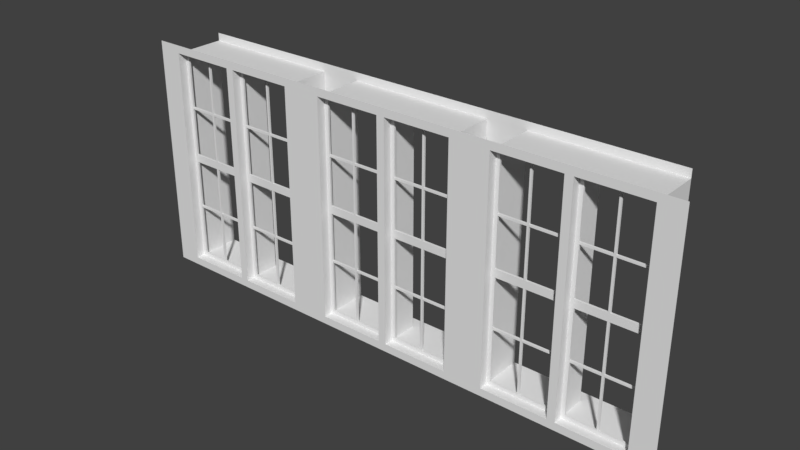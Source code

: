 # Source: Fenster_Standard_65cm.blend  (saved by Blender 2.79.0; exported with 4.5.12 LTS)
import bpy
from mathutils import Matrix  # noqa: F401  (used for matrix-valued properties, if any)

bpy.ops.wm.read_factory_settings(use_empty=True)
scene = bpy.context.scene
scene.name = 'Scene'

# ---- collections
col_collection_1 = bpy.data.collections.new('Collection 1'); scene.collection.children.link(col_collection_1)
col_collection_2 = bpy.data.collections.new('Collection 2'); scene.collection.children.link(col_collection_2)
col_collection_2.hide_render = True
col_collection_2.hide_viewport = True
col_referenz_bauplan_eg = bpy.data.collections.new('Referenz_Bauplan_EG')  # instanced only; not linked into the scene

# ---- materials (node trees are filled in below, after node groups)
mat_fenstergitter = bpy.data.materials.new('Fenstergitter')
mat_fensterrahmen = bpy.data.materials.new('Fensterrahmen')

# ---- material node trees

# ---- world
world_world = bpy.data.worlds.new('World'); scene.world = world_world
world_world.color = (0.05088, 0.05088, 0.05088)
world_world.use_sun_shadow = False
world_world.sun_shadow_jitter_overblur = 0.0
world_world.cycles.sampling_method = 'MANUAL'

# ---- meshes
me_fenster_mesh = bpy.data.meshes.new('Fenster_mesh')
me_fenster_mesh.from_pydata([(0.05, 0.0, 2.062), (0.05, 0.5, 0.0), (0.05, 0.0, 2.8), (0.05, 0.5, 2.8), (0.05, 0.0, 0.0), (0.05, 0.0, 2.088), (0.05, 0.1125, 2.062), (0.05, 0.1125, 2.8), (0.85, 0.1375, 2.8), (0.05, 0.1125, 2.088), (0.05, 0.1125, 0.0), (0.85, 0.1125, 2.8), (0.9, 0.1125, 2.062), (0.9, 0.1125, 2.088), (0.05, 0.1375, 2.8), (0.9, 0.1125, 2.8), (0.05, 0.1375, 0.0), (0.9, 0.1375, 2.8), (0.9, 0.1125, 0.0), (0.05, 0.1375, 2.088), (0.9, 0.1375, 0.0), (0.9, 0.1375, 2.062), (0.9, 0.1375, 2.088), (0.85, 0.1125, 2.062), (0.85, 0.1125, 2.088), (0.85, 0.1375, 2.088), (0.85, 0.1375, 2.062), (-2.98e-08, 0.0, 2.062), (-1.49e-08, 0.5, 0.0), (-2.98e-08, 0.5, 2.8), (0.05, 0.5, 2.75), (-2.98e-08, 0.0, 2.8), (-2.98e-08, 0.0, 2.088), (0.0, 0.0, 0.0), (0.9, 0.1375, 0.05), (0.9, 0.1125, 0.05), (0.85, 0.1125, 0.05), (0.05, 0.5, 0.05), (0.05, 0.0, 0.05), (0.05, 0.1125, 0.05), (0.05, 0.1375, 0.05), (0.0, 0.0, 0.05), (-1.49e-08, 0.5, 0.05), (0.85, 0.1125, 0.0), (0.85, 0.1375, 0.0), (0.85, 0.1375, 0.05), (0.05, 0.0, 2.75), (0.05, 0.1125, 2.75), (0.05, 0.1375, 2.75), (-2.98e-08, 0.5, 2.75), (-2.98e-08, 0.0, 2.75), (0.9, 0.1375, 2.75), (0.9, 0.1125, 2.75), (0.85, 0.1125, 2.75), (0.85, 0.1375, 2.75), (0.05, 0.5, 2.088), (-2.98e-08, 0.5, 2.088), (0.1, 0.1125, 2.088), (0.1, 0.1375, 2.088), (0.1, 0.1125, 2.8), (0.1, 0.1375, 2.8), (0.1, 0.1125, 0.0), (0.1, 0.1375, 0.05), (0.1, 0.1375, 0.0), (0.1, 0.1125, 0.05), (0.1, 0.1375, 2.062), (0.1, 0.1125, 2.062), (0.1, 0.1125, 2.75), (0.1, 0.1375, 2.75), (0.5, 0.1125, 2.8), (0.5, 0.1375, 2.8), (0.5, 0.1375, 2.75), (0.5, 0.1125, 2.75), (0.475, 0.1375, 2.8), (0.475, 0.1125, 2.8), (0.5, 0.1125, 2.088), (0.5, 0.1375, 2.088), (0.05, 0.1375, 2.062), (0.5, 0.1375, 2.062), (-2.98e-08, 0.5, 2.062), (0.05, 0.5, 2.062), (0.475, 0.1125, 2.088), (0.475, 0.1375, 2.088), (0.475, 0.1125, 0.0), (0.5, 0.1125, 0.0), (0.5, 0.1375, 0.05), (0.475, 0.1375, 0.05), (0.5, 0.1375, 0.0), (0.475, 0.1375, 0.0), (0.5, 0.1125, 0.05), (0.475, 0.1125, 0.05), (0.475, 0.1375, 2.062), (0.5, 0.1125, 2.062), (0.475, 0.1125, 2.062), (0.475, 0.1125, 2.75), (0.475, 0.1375, 2.75), (0.9, 0.1375, 0.7125), (0.9, 0.1375, 0.7375), (0.9, 0.1375, 1.35), (0.9, 0.1375, 1.45), (0.9, 0.1125, 0.7125), (0.9, 0.1125, 0.7375), (0.9, 0.1125, 1.35), (0.9, 0.1125, 1.45), (0.85, 0.1125, 1.45), (0.85, 0.1125, 1.35), (0.85, 0.1125, 0.7125), (0.85, 0.1375, 1.35), (0.85, 0.1375, 0.7125), (0.5, 0.1125, 0.7125), (0.5, 0.1125, 0.7375), (0.5, 0.1125, 1.35), (0.5, 0.1125, 1.45), (0.475, 0.1125, 1.45), (0.475, 0.1125, 1.35), (0.475, 0.1375, 0.7125), (0.475, 0.1375, 1.45), (0.5, 0.1375, 1.45), (0.5, 0.1375, 1.35), (0.5, 0.1375, 0.7375), (0.5, 0.1375, 0.7125), (0.05, 0.1125, 0.7125), (0.05, 0.1125, 0.7375), (0.05, 0.1125, 1.35), (0.05, 0.1125, 1.45), (0.05, 0.5, 1.45), (0.05, 0.5, 1.35), (0.05, 0.5, 0.7375), (0.05, 0.5, 0.7125), (0.05, 0.0, 1.45), (0.05, 0.0, 1.35), (0.05, 0.0, 0.7375), (0.05, 0.0, 0.7125), (-2.98e-08, 0.0, 1.45), (-2.98e-08, 0.0, 1.35), (0.0, 0.0, 0.7375), (0.0, 0.0, 0.7125), (-2.98e-08, 0.5, 1.45), (-2.98e-08, 0.5, 1.35), (-2.98e-08, 0.5, 0.7375), (-2.98e-08, 0.5, 0.7125), (0.1, 0.1125, 0.7125), (0.1, 0.1125, 0.7375), (0.1, 0.1125, 1.35), (0.1, 0.1125, 1.45), (0.05, 0.1375, 1.45), (0.05, 0.1375, 1.35), (0.05, 0.1375, 0.7375), (0.05, 0.1375, 0.7125), (0.1, 0.1375, 1.45), (0.1, 0.1375, 1.35), (0.1, 0.1375, 0.7375), (0.1, 0.1375, 0.7125), (0.475, 0.1125, 0.7125), (0.475, 0.1125, 0.7375), (0.475, 0.1375, 0.7375), (0.85, 0.1125, 0.7375), (0.85, 0.1375, 0.7375), (0.475, 0.1375, 1.35), (0.85, 0.1375, 1.45)], [], [(42, 37, 1, 28), (48, 30, 3, 14), (25, 26, 78, 76), (51, 54, 8, 17), (129, 124, 6, 0), (46, 47, 7, 2), (22, 21, 26, 25), (53, 52, 15, 11), (35, 36, 43, 18), (45, 34, 20, 44), (92, 78, 26, 23), (19, 58, 65, 77), (76, 75, 24, 25), (76, 78, 91, 82), (65, 58, 82, 91), (5, 32, 27, 0), (38, 41, 33, 4), (46, 50, 32, 5), (108, 96, 34, 45), (100, 106, 36, 35), (106, 108, 45, 36), (132, 136, 41, 38), (89, 84, 43, 36), (4, 10, 39, 38), (16, 1, 37, 40), (140, 128, 37, 42), (85, 89, 36, 45), (87, 85, 45, 44), (2, 31, 50, 46), (9, 19, 48, 47), (5, 9, 47, 46), (29, 3, 30, 49), (24, 13, 52, 53), (22, 25, 54, 51), (25, 24, 53, 54), (72, 71, 54, 53), (69, 72, 53, 11), (71, 70, 8, 54), (57, 58, 68, 67), (48, 14, 60, 68), (7, 47, 67, 59), (16, 40, 62, 63), (124, 144, 66, 6), (39, 10, 61, 64), (149, 145, 77, 65), (144, 149, 65, 66), (9, 57, 67, 47), (58, 19, 48, 68), (95, 73, 70, 71), (74, 94, 72, 69), (67, 68, 95, 94), (59, 67, 94, 74), (68, 60, 73, 95), (125, 137, 79, 80), (145, 125, 80, 77), (0, 6, 9, 5), (82, 81, 94, 95), (77, 80, 55, 19), (66, 65, 91, 93), (80, 79, 56, 55), (58, 57, 81, 82), (55, 56, 49, 30), (19, 55, 30, 48), (63, 62, 86, 88), (88, 86, 85, 87), (62, 64, 90, 86), (113, 112, 92, 93), (64, 61, 83, 90), (90, 83, 84, 89), (117, 116, 91, 78), (116, 113, 93, 91), (112, 117, 78, 92), (81, 75, 72, 94), (75, 76, 71, 72), (76, 82, 95, 71), (23, 26, 159, 104), (105, 107, 157, 156), (12, 23, 104, 103), (103, 104, 105, 102), (102, 105, 156, 101), (101, 156, 106, 100), (26, 21, 99, 159), (159, 99, 98, 107), (107, 98, 97, 157), (157, 97, 96, 108), (89, 85, 120, 109), (119, 110, 156, 157), (110, 119, 118, 111), (117, 112, 104, 159), (86, 90, 153, 115), (155, 154, 114, 158), (85, 86, 115, 120), (120, 115, 155, 119), (119, 155, 158, 118), (118, 158, 116, 117), (90, 89, 109, 153), (153, 109, 110, 154), (154, 110, 111, 114), (114, 111, 112, 113), (64, 62, 152, 141), (152, 151, 155, 115), (142, 151, 150, 143), (150, 149, 116, 158), (62, 40, 148, 152), (152, 148, 147, 151), (151, 147, 146, 150), (150, 146, 145, 149), (39, 64, 141, 121), (121, 141, 142, 122), (122, 142, 143, 123), (123, 143, 144, 124), (137, 125, 126, 138), (138, 126, 127, 139), (139, 127, 128, 140), (0, 27, 133, 129), (129, 133, 134, 130), (130, 134, 135, 131), (131, 135, 136, 132), (38, 39, 121, 132), (132, 121, 122, 131), (131, 122, 123, 130), (130, 123, 124, 129), (40, 37, 128, 148), (148, 128, 127, 147), (147, 127, 126, 146), (146, 126, 125, 145), (142, 141, 153, 154), (141, 152, 115, 153), (151, 142, 154, 155), (120, 119, 157, 108), (109, 120, 108, 106), (110, 109, 106, 156), (144, 143, 114, 113), (143, 150, 158, 114), (149, 144, 113, 116), (118, 117, 159, 107), (111, 118, 107, 105), (112, 111, 105, 104), (57, 9, 6, 66), (81, 93, 92, 75), (81, 57, 66, 93), (12, 13, 24, 23), (24, 75, 92, 23)])
_uv = me_fenster_mesh.uv_layers.new(name='UVMap')
_uv.uv.foreach_set('vector', [0.8803, 0.02128, 0.8619, 0.02128, 0.8619, 0.003546, 0.8803, 0.003546, 0.6952, 0.9787, 0.8287, 0.9787, 0.8287, 0.9965, 0.6952, 0.9965, 0.0221, 0.7438, 0.0221, 0.7349, 0.151, 0.7349, 0.151, 0.7438, 0.003683, 0.9787, 0.0221, 0.9787, 0.0221, 0.9965, 0.003683, 0.9965, 0.6446, 0.5177, 0.686, 0.5177, 0.686, 0.7349, 0.6446, 0.7349, 0.6446, 0.9787, 0.686, 0.9787, 0.686, 0.9965, 0.6446, 0.9965, 0.003683, 0.7438, 0.003683, 0.7349, 0.0221, 0.7349, 0.0221, 0.7438, 0.3425, 0.02128, 0.3241, 0.02128, 0.3241, 0.003546, 0.3425, 0.003546, 0.3241, 0.9787, 0.3425, 0.9787, 0.3425, 0.9965, 0.3241, 0.9965, 0.0221, 0.02128, 0.003683, 0.02128, 0.003683, 0.003546, 0.0221, 0.003546, 0.9963, 0.3989, 0.9871, 0.3989, 0.9871, 0.2748, 0.9963, 0.2748, 0.3168, 0.7438, 0.2983, 0.7438, 0.2983, 0.7349, 0.3168, 0.7349, 0.9797, 0.6879, 0.9705, 0.6879, 0.9705, 0.5638, 0.9797, 0.5638, 0.151, 0.7438, 0.151, 0.7349, 0.1602, 0.7349, 0.1602, 0.7438, 0.2983, 0.7349, 0.2983, 0.7438, 0.1602, 0.7438, 0.1602, 0.7349, 0.8361, 0.2562, 0.8545, 0.2562, 0.8545, 0.2651, 0.8361, 0.2651, 0.8361, 0.9787, 0.8545, 0.9787, 0.8545, 0.9965, 0.8361, 0.9965, 0.8361, 0.02128, 0.8545, 0.02128, 0.8545, 0.2562, 0.8361, 0.2562, 0.0221, 0.2562, 0.003683, 0.2562, 0.003683, 0.02128, 0.0221, 0.02128, 0.3241, 0.7438, 0.3425, 0.7438, 0.3425, 0.9787, 0.3241, 0.9787, 0.9042, 0.4876, 0.9134, 0.4876, 0.9134, 0.7225, 0.9042, 0.7225, 0.8361, 0.7438, 0.8545, 0.7438, 0.8545, 0.9787, 0.8361, 0.9787, 0.4715, 0.9787, 0.4715, 0.9965, 0.3425, 0.9965, 0.3425, 0.9787, 0.6446, 0.003546, 0.686, 0.003546, 0.686, 0.02128, 0.6446, 0.02128, 0.6952, 0.003546, 0.8287, 0.003546, 0.8287, 0.02128, 0.6952, 0.02128, 0.8803, 0.2562, 0.8619, 0.2562, 0.8619, 0.02128, 0.8803, 0.02128, 0.9632, 0.9406, 0.954, 0.9406, 0.954, 0.8165, 0.9632, 0.8165, 0.151, 0.003546, 0.151, 0.02128, 0.0221, 0.02128, 0.0221, 0.003546, 0.8361, 0.003546, 0.8545, 0.003546, 0.8545, 0.02128, 0.8361, 0.02128, 0.686, 0.7438, 0.6952, 0.7438, 0.6952, 0.9787, 0.686, 0.9787, 0.6446, 0.7438, 0.686, 0.7438, 0.686, 0.9787, 0.6446, 0.9787, 0.8803, 0.9965, 0.8619, 0.9965, 0.8619, 0.9787, 0.8803, 0.9787, 0.3425, 0.2562, 0.3241, 0.2562, 0.3241, 0.02128, 0.3425, 0.02128, 0.003683, 0.7438, 0.0221, 0.7438, 0.0221, 0.9787, 0.003683, 0.9787, 0.93, 0.2385, 0.9208, 0.2385, 0.9208, 0.003546, 0.93, 0.003546, 0.9963, 0.2677, 0.9871, 0.2677, 0.9871, 0.1436, 0.9963, 0.1436, 0.4715, 0.003546, 0.4715, 0.02128, 0.3425, 0.02128, 0.3425, 0.003546, 0.151, 0.9787, 0.151, 0.9965, 0.0221, 0.9965, 0.0221, 0.9787, 0.8877, 0.003546, 0.8969, 0.003546, 0.8969, 0.2385, 0.8877, 0.2385, 0.3168, 0.9787, 0.3168, 0.9965, 0.2983, 0.9965, 0.2983, 0.9787, 0.6372, 0.003546, 0.6372, 0.02128, 0.6188, 0.02128, 0.6188, 0.003546, 0.3168, 0.003546, 0.3168, 0.02128, 0.2983, 0.02128, 0.2983, 0.003546, 0.6372, 0.4823, 0.6188, 0.4823, 0.6188, 0.2651, 0.6372, 0.2651, 0.6372, 0.9787, 0.6372, 0.9965, 0.6188, 0.9965, 0.6188, 0.9787, 0.2983, 0.5177, 0.3168, 0.5177, 0.3168, 0.7349, 0.2983, 0.7349, 0.9374, 0.003546, 0.9466, 0.003546, 0.9466, 0.2207, 0.9374, 0.2207, 0.6372, 0.2562, 0.6188, 0.2562, 0.6188, 0.02128, 0.6372, 0.02128, 0.2983, 0.7438, 0.3168, 0.7438, 0.3168, 0.9787, 0.2983, 0.9787, 0.1602, 0.9787, 0.1602, 0.9965, 0.151, 0.9965, 0.151, 0.9787, 0.4807, 0.003546, 0.4807, 0.02128, 0.4715, 0.02128, 0.4715, 0.003546, 0.9797, 0.1365, 0.9705, 0.1365, 0.9705, 0.003546, 0.9797, 0.003546, 0.6188, 0.003546, 0.6188, 0.02128, 0.4807, 0.02128, 0.4807, 0.003546, 0.2983, 0.9787, 0.2983, 0.9965, 0.1602, 0.9965, 0.1602, 0.9787, 0.8619, 0.5177, 0.8803, 0.5177, 0.8803, 0.7349, 0.8619, 0.7349, 0.6952, 0.5177, 0.8287, 0.5177, 0.8287, 0.7349, 0.6952, 0.7349, 0.6446, 0.7349, 0.686, 0.7349, 0.686, 0.7438, 0.6446, 0.7438, 0.9134, 0.4805, 0.9042, 0.4805, 0.9042, 0.2456, 0.9134, 0.2456, 0.6952, 0.7349, 0.8287, 0.7349, 0.8287, 0.7438, 0.6952, 0.7438, 0.9797, 0.2766, 0.9705, 0.2766, 0.9705, 0.1436, 0.9797, 0.1436, 0.8619, 0.7349, 0.8803, 0.7349, 0.8803, 0.7438, 0.8619, 0.7438, 0.8969, 0.8626, 0.8877, 0.8626, 0.8877, 0.7296, 0.8969, 0.7296, 0.8619, 0.7438, 0.8803, 0.7438, 0.8803, 0.9787, 0.8619, 0.9787, 0.6952, 0.7438, 0.8287, 0.7438, 0.8287, 0.9787, 0.6952, 0.9787, 0.2983, 0.003546, 0.2983, 0.02128, 0.1602, 0.02128, 0.1602, 0.003546, 0.1602, 0.003546, 0.1602, 0.02128, 0.151, 0.02128, 0.151, 0.003546, 0.93, 0.8626, 0.9208, 0.8626, 0.9208, 0.7296, 0.93, 0.7296, 0.4807, 0.4823, 0.4715, 0.4823, 0.4715, 0.2651, 0.4807, 0.2651, 0.6188, 0.9787, 0.6188, 0.9965, 0.4807, 0.9965, 0.4807, 0.9787, 0.4807, 0.9787, 0.4807, 0.9965, 0.4715, 0.9965, 0.4715, 0.9787, 0.151, 0.5177, 0.1602, 0.5177, 0.1602, 0.7349, 0.151, 0.7349, 0.9466, 0.6693, 0.9374, 0.6693, 0.9374, 0.4521, 0.9466, 0.4521, 0.9374, 0.2278, 0.9466, 0.2278, 0.9466, 0.445, 0.9374, 0.445, 0.4807, 0.2562, 0.4715, 0.2562, 0.4715, 0.02128, 0.4807, 0.02128, 0.8877, 0.2456, 0.8969, 0.2456, 0.8969, 0.4805, 0.8877, 0.4805, 0.151, 0.7438, 0.1602, 0.7438, 0.1602, 0.9787, 0.151, 0.9787, 0.9208, 0.4876, 0.93, 0.4876, 0.93, 0.7048, 0.9208, 0.7048, 0.954, 0.4521, 0.9632, 0.4521, 0.9632, 0.6693, 0.954, 0.6693, 0.3241, 0.2651, 0.3425, 0.2651, 0.3425, 0.4823, 0.3241, 0.4823, 0.3241, 0.4823, 0.3425, 0.4823, 0.3425, 0.5177, 0.3241, 0.5177, 0.3241, 0.5177, 0.3425, 0.5177, 0.3425, 0.7349, 0.3241, 0.7349, 0.3241, 0.7349, 0.3425, 0.7349, 0.3425, 0.7438, 0.3241, 0.7438, 0.0221, 0.7349, 0.003683, 0.7349, 0.003683, 0.5177, 0.0221, 0.5177, 0.0221, 0.5177, 0.003683, 0.5177, 0.003683, 0.4823, 0.0221, 0.4823, 0.0221, 0.4823, 0.003683, 0.4823, 0.003683, 0.2651, 0.0221, 0.2651, 0.0221, 0.2651, 0.003683, 0.2651, 0.003683, 0.2562, 0.0221, 0.2562, 0.8877, 0.4876, 0.8969, 0.4876, 0.8969, 0.7225, 0.8877, 0.7225, 0.9797, 0.9504, 0.9705, 0.9504, 0.9705, 0.8262, 0.9797, 0.8262, 0.9374, 0.6764, 0.9466, 0.6764, 0.9466, 0.8936, 0.9374, 0.8936, 0.9797, 0.8191, 0.9705, 0.8191, 0.9705, 0.695, 0.9797, 0.695, 0.93, 0.4805, 0.9208, 0.4805, 0.9208, 0.2456, 0.93, 0.2456, 0.9632, 0.445, 0.954, 0.445, 0.954, 0.2278, 0.9632, 0.2278, 0.151, 0.02128, 0.1602, 0.02128, 0.1602, 0.2562, 0.151, 0.2562, 0.151, 0.2562, 0.1602, 0.2562, 0.1602, 0.2651, 0.151, 0.2651, 0.151, 0.2651, 0.1602, 0.2651, 0.1602, 0.4823, 0.151, 0.4823, 0.151, 0.4823, 0.1602, 0.4823, 0.1602, 0.5177, 0.151, 0.5177, 0.4807, 0.9787, 0.4715, 0.9787, 0.4715, 0.7438, 0.4807, 0.7438, 0.4807, 0.7438, 0.4715, 0.7438, 0.4715, 0.7349, 0.4807, 0.7349, 0.4807, 0.7349, 0.4715, 0.7349, 0.4715, 0.5177, 0.4807, 0.5177, 0.4807, 0.5177, 0.4715, 0.5177, 0.4715, 0.4823, 0.4807, 0.4823, 0.9042, 0.003546, 0.9134, 0.003546, 0.9134, 0.2385, 0.9042, 0.2385, 0.2983, 0.2562, 0.2983, 0.2651, 0.1602, 0.2651, 0.1602, 0.2562, 0.954, 0.003546, 0.9632, 0.003546, 0.9632, 0.2207, 0.954, 0.2207, 0.2983, 0.4823, 0.2983, 0.5177, 0.1602, 0.5177, 0.1602, 0.4823, 0.2983, 0.02128, 0.3168, 0.02128, 0.3168, 0.2562, 0.2983, 0.2562, 0.2983, 0.2562, 0.3168, 0.2562, 0.3168, 0.2651, 0.2983, 0.2651, 0.2983, 0.2651, 0.3168, 0.2651, 0.3168, 0.4823, 0.2983, 0.4823, 0.2983, 0.4823, 0.3168, 0.4823, 0.3168, 0.5177, 0.2983, 0.5177, 0.6372, 0.9787, 0.6188, 0.9787, 0.6188, 0.7438, 0.6372, 0.7438, 0.6372, 0.7438, 0.6188, 0.7438, 0.6188, 0.7349, 0.6372, 0.7349, 0.6372, 0.7349, 0.6188, 0.7349, 0.6188, 0.5177, 0.6372, 0.5177, 0.6372, 0.5177, 0.6188, 0.5177, 0.6188, 0.4823, 0.6372, 0.4823, 0.8803, 0.5177, 0.8619, 0.5177, 0.8619, 0.4823, 0.8803, 0.4823, 0.8803, 0.4823, 0.8619, 0.4823, 0.8619, 0.2651, 0.8803, 0.2651, 0.8803, 0.2651, 0.8619, 0.2651, 0.8619, 0.2562, 0.8803, 0.2562, 0.8361, 0.2651, 0.8545, 0.2651, 0.8545, 0.4823, 0.8361, 0.4823, 0.8361, 0.4823, 0.8545, 0.4823, 0.8545, 0.5177, 0.8361, 0.5177, 0.8361, 0.5177, 0.8545, 0.5177, 0.8545, 0.7349, 0.8361, 0.7349, 0.8361, 0.7349, 0.8545, 0.7349, 0.8545, 0.7438, 0.8361, 0.7438, 0.6446, 0.02128, 0.686, 0.02128, 0.686, 0.2562, 0.6446, 0.2562, 0.6446, 0.2562, 0.686, 0.2562, 0.686, 0.2651, 0.6446, 0.2651, 0.6446, 0.2651, 0.686, 0.2651, 0.686, 0.4823, 0.6446, 0.4823, 0.6446, 0.4823, 0.686, 0.4823, 0.686, 0.5177, 0.6446, 0.5177, 0.6952, 0.02128, 0.8287, 0.02128, 0.8287, 0.2562, 0.6952, 0.2562, 0.6952, 0.2562, 0.8287, 0.2562, 0.8287, 0.2651, 0.6952, 0.2651, 0.6952, 0.2651, 0.8287, 0.2651, 0.8287, 0.4823, 0.6952, 0.4823, 0.6952, 0.4823, 0.8287, 0.4823, 0.8287, 0.5177, 0.6952, 0.5177, 0.6188, 0.7349, 0.6188, 0.7438, 0.4807, 0.7438, 0.4807, 0.7349, 0.9797, 0.4167, 0.9705, 0.4167, 0.9705, 0.2837, 0.9797, 0.2837, 0.9134, 0.8626, 0.9042, 0.8626, 0.9042, 0.7296, 0.9134, 0.7296, 0.151, 0.2562, 0.151, 0.2651, 0.0221, 0.2651, 0.0221, 0.2562, 0.9963, 0.5479, 0.9871, 0.5479, 0.9871, 0.4238, 0.9963, 0.4238, 0.4715, 0.7349, 0.4715, 0.7438, 0.3425, 0.7438, 0.3425, 0.7349, 0.6188, 0.4823, 0.6188, 0.5177, 0.4807, 0.5177, 0.4807, 0.4823, 0.9797, 0.5567, 0.9705, 0.5567, 0.9705, 0.4238, 0.9797, 0.4238, 0.9632, 0.8094, 0.954, 0.8094, 0.954, 0.6764, 0.9632, 0.6764, 0.151, 0.4823, 0.151, 0.5177, 0.0221, 0.5177, 0.0221, 0.4823, 0.9963, 0.1277, 0.9871, 0.1277, 0.9871, 0.003546, 0.9963, 0.003546, 0.4715, 0.4823, 0.4715, 0.5177, 0.3425, 0.5177, 0.3425, 0.4823, 0.6188, 0.2562, 0.6372, 0.2562, 0.6372, 0.2651, 0.6188, 0.2651, 0.4807, 0.2562, 0.4807, 0.2651, 0.4715, 0.2651, 0.4715, 0.2562, 0.4807, 0.2562, 0.6188, 0.2562, 0.6188, 0.2651, 0.4807, 0.2651, 0.3241, 0.2651, 0.3241, 0.2562, 0.3425, 0.2562, 0.3425, 0.2651, 0.3425, 0.2562, 0.4715, 0.2562, 0.4715, 0.2651, 0.3425, 0.2651])
me_fenster_mesh.materials.append(mat_fenstergitter)
me_fenster_mesh.use_remesh_preserve_volume = False
me_fenster_mesh.use_remesh_preserve_attributes = False
me_fenster_mesh.use_mirror_vertex_groups = False
me_fenster_mesh.update()
me_fenster_rahmen_mesh = bpy.data.meshes.new('Fenster Rahmen_mesh')
me_fenster_rahmen_mesh.from_pydata([(3.5, 0.0, 0.0), (3.5, 0.0, 3.0), (0.9, 0.0, 0.0), (0.9, 0.0, 3.0), (0.9, 0.65, 0.0), (0.9, 0.65, 3.0), (1.4, 0.0, 0.0), (1.4, 0.0, 3.0), (1.4, 0.65, 0.0), (1.4, 0.65, 3.0), (3.2, 0.0, 0.0), (3.2, 0.0, 3.0), (3.2, 0.65, 0.0), (3.2, 0.65, 3.0), (3.5, 0.0, 2.9), (0.9, 0.0, 2.9), (1.4, 0.0, 2.9), (3.2, 0.0, 2.9), (3.2, 0.65, 0.1), (1.4, 0.65, 0.1), (0.9, 0.65, 0.1), (3.5, 0.0, 0.1), (0.9, 0.65, 2.9), (3.2, 0.65, 2.9), (1.4, 0.65, 2.9), (0.9, 0.0, 0.1), (1.4, 0.0, 0.1), (3.2, 0.0, 0.1), (1.192e-07, 0.0, 3.0), (0.0, 0.65, 3.0), (1.192e-07, 0.0, 2.9), (0.0, 0.65, 2.9), (1.192e-07, 0.0, 0.0), (0.0, 0.65, 0.0), (0.0, 0.65, 0.1), (1.192e-07, 0.0, 0.1)], [], [(17, 14, 1, 11), (25, 15, 22, 20), (31, 29, 5, 22), (30, 15, 3, 28), (22, 5, 9, 24), (15, 16, 7, 3), (24, 9, 13, 23), (16, 17, 11, 7), (25, 26, 16, 15), (20, 22, 24, 19), (16, 26, 19, 24), (27, 17, 23, 18), (15, 30, 31, 22), (26, 27, 18, 19), (17, 16, 24, 23), (27, 21, 14, 17), (10, 0, 21, 27), (33, 34, 20, 4), (32, 2, 25, 35), (4, 20, 19, 8), (2, 6, 26, 25), (8, 19, 18, 12), (6, 10, 27, 26), (35, 25, 20, 34)])
_uv = me_fenster_rahmen_mesh.uv_layers.new(name='UVMap')
_uv.uv.foreach_set('vector', [0.4818, 0.05132, 0.4818, 0.001656, 0.4983, 0.001656, 0.4983, 0.05132, 0.6126, 0.9983, 0.6126, 0.5348, 0.7202, 0.5348, 0.7202, 0.9983, 0.5182, 0.5315, 0.5017, 0.5315, 0.5017, 0.3825, 0.5182, 0.3825, 0.4818, 0.5811, 0.4818, 0.4321, 0.4983, 0.4321, 0.4983, 0.5811, 0.5182, 0.3825, 0.5017, 0.3825, 0.5017, 0.2997, 0.5182, 0.2997, 0.4818, 0.4321, 0.4818, 0.3493, 0.4983, 0.3493, 0.4983, 0.4321, 0.5182, 0.2997, 0.5017, 0.2997, 0.5017, 0.001656, 0.5182, 0.001656, 0.4818, 0.3493, 0.4818, 0.05132, 0.4983, 0.05132, 0.4983, 0.3493, 0.01821, 0.4321, 0.01821, 0.3493, 0.4818, 0.3493, 0.4818, 0.4321, 0.9818, 0.3825, 0.5182, 0.3825, 0.5182, 0.2997, 0.9818, 0.2997, 0.7235, 0.9983, 0.7235, 0.5348, 0.8311, 0.5348, 0.8311, 0.9983, 0.5017, 0.9983, 0.5017, 0.5348, 0.6093, 0.5348, 0.6093, 0.9983, 0.3311, 0.5844, 0.3311, 0.7334, 0.2235, 0.7334, 0.2235, 0.5844, 0.1126, 0.8825, 0.1126, 0.5844, 0.2202, 0.5844, 0.2202, 0.8825, 0.1093, 0.5844, 0.1093, 0.8825, 0.001656, 0.8825, 0.001656, 0.5844, 0.01821, 0.05132, 0.01821, 0.001656, 0.4818, 0.001656, 0.4818, 0.05132, 0.001656, 0.05132, 0.001656, 0.001656, 0.01821, 0.001656, 0.01821, 0.05132, 0.9983, 0.5315, 0.9818, 0.5315, 0.9818, 0.3825, 0.9983, 0.3825, 0.001656, 0.5811, 0.001656, 0.4321, 0.01821, 0.4321, 0.01821, 0.5811, 0.9983, 0.3825, 0.9818, 0.3825, 0.9818, 0.2997, 0.9983, 0.2997, 0.001656, 0.4321, 0.001656, 0.3493, 0.01821, 0.3493, 0.01821, 0.4321, 0.9983, 0.2997, 0.9818, 0.2997, 0.9818, 0.001656, 0.9983, 0.001656, 0.001656, 0.3493, 0.001656, 0.05132, 0.01821, 0.05132, 0.01821, 0.3493, 0.4421, 0.5844, 0.4421, 0.7334, 0.3344, 0.7334, 0.3344, 0.5844])
me_fenster_rahmen_mesh.materials.append(mat_fensterrahmen)
me_fenster_rahmen_mesh.use_remesh_preserve_volume = False
me_fenster_rahmen_mesh.use_remesh_preserve_attributes = False
me_fenster_rahmen_mesh.use_mirror_vertex_groups = False
me_fenster_rahmen_mesh.update()

# ---- objects
ob_fenster_rechts = bpy.data.objects.new('Fenster_Rechts', me_fenster_mesh)
ob_fenster_links = bpy.data.objects.new('Fenster_Links', me_fenster_mesh)
ob_fenster_mitte = bpy.data.objects.new('Fenster_Mitte', me_fenster_mesh)
ob_fenster_rahmen = bpy.data.objects.new('Fenster Rahmen', me_fenster_rahmen_mesh)
ob_referenz_bauplan_eg = bpy.data.objects.new('Referenz_Bauplan_EG', None)
ob_fenster = bpy.data.objects.new('Fenster', me_fenster_mesh)

# ---- transforms, parenting, visibility, modifiers, constraints
ob_fenster_rechts.location = (2.3, 0.0, 0.1)
ob_fenster_rechts.lineart.crease_threshold = 0.0
_m = ob_fenster_rechts.modifiers.new('Mirror', 'MIRROR')
ob_fenster_links.location = (-2.3, 0.0, 0.1)
ob_fenster_links.lineart.crease_threshold = 0.0
_m = ob_fenster_links.modifiers.new('Mirror', 'MIRROR')
ob_fenster_mitte.location = (1.192e-07, 0.0, 0.1)
ob_fenster_mitte.lineart.crease_threshold = 0.0
_m = ob_fenster_mitte.modifiers.new('Mirror', 'MIRROR')
ob_fenster_rahmen.location = (0.0, 0.0, 0.0)
ob_fenster_rahmen.lineart.crease_threshold = 0.0
_m = ob_fenster_rahmen.modifiers.new('Mirror', 'MIRROR')
_m.use_clip = True
ob_referenz_bauplan_eg.location = (-8.694, 8.15, -2.412e-07)
ob_referenz_bauplan_eg.empty_image_offset = (0.0, 0.0)
ob_referenz_bauplan_eg.show_instancer_for_render = False
ob_referenz_bauplan_eg.instance_type = 'COLLECTION'
ob_referenz_bauplan_eg.lineart.crease_threshold = 0.0
ob_fenster.location = (0.0, 0.0, 0.0)
ob_fenster.lineart.crease_threshold = 0.0
_m = ob_fenster.modifiers.new('Mirror', 'MIRROR')
ob_referenz_bauplan_eg.instance_collection = col_referenz_bauplan_eg

# ---- collection membership
col_collection_1.objects.link(ob_fenster_rechts)
col_collection_1.objects.link(ob_fenster_links)
col_collection_1.objects.link(ob_fenster_mitte)
col_collection_1.objects.link(ob_fenster_rahmen)
col_collection_1.objects.link(ob_referenz_bauplan_eg)
col_collection_2.objects.link(ob_fenster)

# ---- scene / render settings (as saved in the file)
scene.frame_start = 1; scene.frame_end = 250; scene.frame_set(1)
scene.render.engine = 'BLENDER_EEVEE_NEXT'
scene.render.resolution_percentage = 50
scene.render.dither_intensity = 0.0
scene.cycles.use_denoising = False
scene.cycles.samples = 128
scene.cycles.sampling_pattern = 'TABULATED_SOBOL'
scene.cycles.use_adaptive_sampling = False
scene.cycles.use_light_tree = False
scene.cycles.blur_glossy = 0.0
scene.cycles.sample_clamp_indirect = 0.0
scene.view_settings.view_transform = 'Standard'
bpy.context.view_layer.update()

# ---- added for rendering (the .blend has no active camera and no usable light): camera, sun
cam_auto = bpy.data.cameras.new('AutoCamera')
cam_auto.lens = 50.0
cam_auto.sensor_width = 36.0
cam_auto.clip_end = 1000.0
ob_auto_camera = bpy.data.objects.new('AutoCamera', cam_auto)
scene.collection.objects.link(ob_auto_camera)
ob_auto_camera.location = (7.07192, -8.1613, 7.15753)
ob_auto_camera.rotation_euler = (1.09748, -7.21219e-08, 0.694738)
scene.camera = ob_auto_camera
light_auto_sun = bpy.data.lights.new('AutoSun', 'SUN')
light_auto_sun.energy = 3.0
light_auto_sun.angle = 0.0523599
ob_auto_sun = bpy.data.objects.new('AutoSun', light_auto_sun)
scene.collection.objects.link(ob_auto_sun)
ob_auto_sun.rotation_euler = (0.872665, 0.174533, 0.523599)
bpy.context.view_layer.update()
